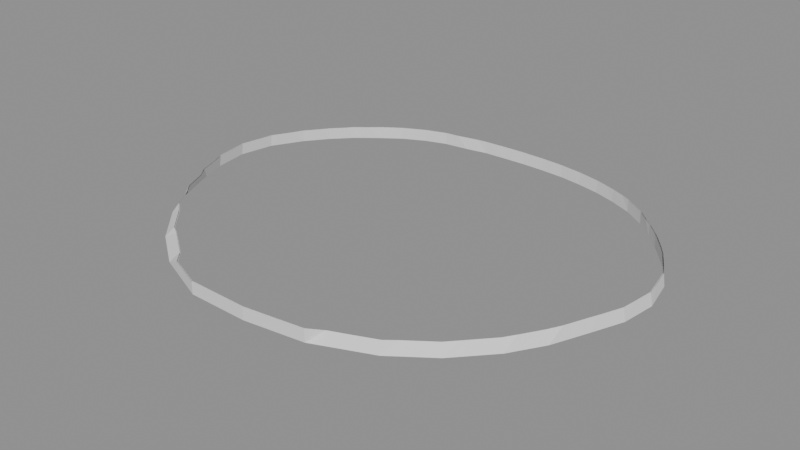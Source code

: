 # Source: hem-basis-author.blend  (saved by Blender 4.5.91; exported with 4.5.12 LTS)
import bpy
from mathutils import Matrix  # noqa: F401  (used for matrix-valued properties, if any)

bpy.ops.wm.read_factory_settings(use_empty=True)
scene = bpy.context.scene
scene.name = 'Scene'

# ---- meshes
me_basis = bpy.data.meshes.new('basis')
me_basis.from_pydata([(-0.1772, 0.0491, 0.7321), (-0.1684, 0.06029, 0.7321), (-0.1639, 0.06764, 0.7222), (-0.1782, 0.04937, 0.7222), (-0.1632, 0.06737, 0.7321), (-0.1539, 0.07712, 0.7321), (-0.1486, 0.08363, 0.7222), (-0.1482, 0.08342, 0.7322), (-0.1375, 0.09186, 0.7322), (-0.131, 0.09756, 0.7222), (-0.131, 0.0976, 0.7322), (-0.1206, 0.1051, 0.7322), (-0.1138, 0.1099, 0.7222), (-0.1137, 0.1097, 0.7322), (-0.1027, 0.1152, 0.7322), (-0.09569, 0.119, 0.7222), (-0.09549, 0.1187, 0.7322), (-0.08422, 0.1225, 0.7322), (-0.07701, 0.1251, 0.7222), (-0.07688, 0.1249, 0.7322), (-0.06459, 0.1264, 0.7322), (-0.05663, 0.1276, 0.7222), (-0.05686, 0.1281, 0.7322), (-0.04578, 0.1302, 0.7322), (-0.03825, 0.131, 0.7222), (-0.03828, 0.1311, 0.7322), (-0.0268, 0.1316, 0.7322), (-0.01915, 0.1317, 0.7222), (-0.0192, 0.1321, 0.7322), (-0.008072, 0.1324, 0.7322), (-0.0006303, 0.1322, 0.7222), (-0.0006316, 0.1325, 0.7322), (0.01102, 0.1322, 0.7322), (0.01877, 0.1317, 0.7222), (0.01881, 0.132, 0.7322), (0.03073, 0.1312, 0.7322), (0.03861, 0.1304, 0.7222), (0.03866, 0.1306, 0.7322), (0.04978, 0.1288, 0.7322), (0.0571, 0.1274, 0.7222), (0.05723, 0.1277, 0.7322), (0.06877, 0.125, 0.7322), (0.07626, 0.123, 0.7222), (0.07638, 0.1232, 0.7322), (0.08731, 0.1194, 0.7322), (0.09439, 0.1167, 0.7222), (0.09446, 0.1167, 0.7322), (0.1056, 0.1118, 0.7322), (0.1129, 0.1084, 0.7222), (0.1126, 0.1082, 0.7322), (0.1231, 0.101, 0.7322), (0.1303, 0.0966, 0.7222), (0.1299, 0.09629, 0.7322), (0.1391, 0.0872, 0.7322), (0.1456, 0.08159, 0.7222), (0.1455, 0.08152, 0.7322), (0.1545, 0.07206, 0.7322), (0.1605, 0.06597, 0.7222), (0.16, 0.06579, 0.7322), (0.1685, 0.05494, 0.7322), (0.1744, 0.04813, 0.7222), (0.1736, 0.04789, 0.7321), (0.1823, 0.03243, 0.7321), (0.1887, 0.02287, 0.7222), (0.1873, 0.0227, 0.7321), (0.191, 0.005248, 0.7321), (0.1947, -0.00546, 0.7222), (0.1929, -0.005412, 0.732), (0.1906, -0.0231, 0.732), (0.1908, -0.03403, 0.7222), (0.189, -0.03372, 0.732), (0.1823, -0.05022, 0.732), (0.1799, -0.06061, 0.7222), (0.178, -0.05996, 0.732), (0.1706, -0.07724, 0.732), (0.1681, -0.0883, 0.7222), (0.1646, -0.0865, 0.7314), (0.1542, -0.103, 0.7314), (0.152, -0.1138, 0.7222), (0.1478, -0.1107, 0.7307), (0.1303, -0.1298, 0.7307), (0.126, -0.142, 0.7222), (0.1217, -0.1373, 0.7299), (0.09969, -0.1532, 0.7299), (0.09478, -0.1645, 0.7222), (0.09111, -0.1581, 0.7289), (0.0574, -0.1721, 0.7289), (0.04944, -0.1833, 0.7222), (0.04944, -0.1833, 0.7322), (0.01924, -0.1874, 0.7322), (0.0007843, -0.1898, 0.7222), (0.0007843, -0.1898, 0.7322), (-0.03035, -0.1893, 0.7322), (-0.04944, -0.189, 0.7222), (-0.04944, -0.189, 0.7322), (-0.07857, -0.1772, 0.7322), (-0.09637, -0.17, 0.7222), (-0.09249, -0.1631, 0.7284), (-0.1175, -0.1453, 0.7284), (-0.129, -0.1467, 0.7222), (-0.1244, -0.1415, 0.7293), (-0.1442, -0.1201, 0.7293), (-0.1562, -0.1173, 0.7222), (-0.1516, -0.1139, 0.7303), (-0.1631, -0.09562, 0.7303), (-0.1729, -0.09094, 0.7222), (-0.1689, -0.08882, 0.7311), (-0.177, -0.06987, 0.7311), (-0.1852, -0.06222, 0.7222), (-0.1828, -0.06141, 0.7318), (-0.1888, -0.04406, 0.7318), (-0.1948, -0.03462, 0.7222), (-0.1932, -0.03433, 0.732), (-0.1956, -0.01626, 0.732), (-0.1987, -0.005492, 0.7222), (-0.1971, -0.005447, 0.732), (-0.1934, 0.01249, 0.732), (-0.1927, 0.0235, 0.7222), (-0.1912, 0.02331, 0.7321), (-0.1822, 0.03927, 0.7321)], [], [(0, 1, 2), (0, 2, 3), (1, 4, 2), (4, 5, 6), (4, 6, 2), (5, 7, 6), (7, 8, 9), (7, 9, 6), (8, 10, 9), (10, 11, 12), (10, 12, 9), (11, 13, 12), (13, 14, 15), (13, 15, 12), (14, 16, 15), (16, 17, 18), (16, 18, 15), (17, 19, 18), (19, 20, 21), (19, 21, 18), (20, 22, 21), (22, 23, 24), (22, 24, 21), (23, 25, 24), (25, 26, 27), (25, 27, 24), (26, 28, 27), (28, 29, 30), (28, 30, 27), (29, 31, 30), (31, 32, 33), (31, 33, 30), (32, 34, 33), (34, 35, 36), (34, 36, 33), (35, 37, 36), (37, 38, 39), (37, 39, 36), (38, 40, 39), (40, 41, 42), (40, 42, 39), (41, 43, 42), (43, 44, 45), (43, 45, 42), (44, 46, 45), (46, 47, 48), (46, 48, 45), (47, 49, 48), (49, 50, 51), (49, 51, 48), (50, 52, 51), (52, 53, 54), (52, 54, 51), (53, 55, 54), (55, 56, 57), (55, 57, 54), (56, 58, 57), (58, 59, 60), (58, 60, 57), (59, 61, 60), (61, 62, 63), (61, 63, 60), (62, 64, 63), (64, 65, 66), (64, 66, 63), (65, 67, 66), (67, 68, 69), (67, 69, 66), (68, 70, 69), (70, 71, 72), (70, 72, 69), (71, 73, 72), (73, 74, 75), (73, 75, 72), (74, 76, 75), (76, 77, 78), (76, 78, 75), (77, 79, 78), (79, 80, 81), (79, 81, 78), (80, 82, 81), (82, 83, 84), (82, 84, 81), (83, 85, 84), (85, 86, 87), (85, 87, 84), (86, 88, 87), (88, 89, 90), (88, 90, 87), (89, 91, 90), (91, 92, 93), (91, 93, 90), (92, 94, 93), (94, 95, 96), (94, 96, 93), (95, 97, 96), (97, 98, 99), (97, 99, 96), (98, 100, 99), (100, 101, 102), (100, 102, 99), (101, 103, 102), (103, 104, 105), (103, 105, 102), (104, 106, 105), (106, 107, 108), (106, 108, 105), (107, 109, 108), (109, 110, 111), (109, 111, 108), (110, 112, 111), (112, 113, 114), (112, 114, 111), (113, 115, 114), (115, 116, 117), (115, 117, 114), (116, 118, 117), (118, 119, 3), (118, 3, 117), (119, 0, 3)])
me_basis.update()

# ---- objects
ob_basis = bpy.data.objects.new('basis', me_basis)

# ---- transforms, parenting, visibility, modifiers, constraints
ob_basis.location = (0.0, 0.0, 0.0)
_m = ob_basis.modifiers.new('ActualFacetedHemReturn', 'SOLIDIFY')
_m.thickness = 0.0008
_m.use_rim = False
_m.use_even_offset = True
_m.use_quality_normals = True

# ---- collection membership
scene.collection.objects.link(ob_basis)

# ---- scene / render settings (as saved in the file)
scene.frame_start = 1; scene.frame_end = 250; scene.frame_set(1)
scene.render.engine = 'BLENDER_EEVEE_NEXT'
bpy.context.view_layer.update()

# ---- added for rendering (the .blend has no active camera and no usable light): camera, sun + grey world if the file has none
cam_auto = bpy.data.cameras.new('AutoCamera')
cam_auto.lens = 50.0
cam_auto.sensor_width = 36.0
cam_auto.clip_end = 1000.0
ob_auto_camera = bpy.data.objects.new('AutoCamera', cam_auto)
scene.collection.objects.link(ob_auto_camera)
ob_auto_camera.location = (0.468623, -0.593464, 1.10342)
ob_auto_camera.rotation_euler = (1.09748, -7.21219e-08, 0.694738)
scene.camera = ob_auto_camera
light_auto_sun = bpy.data.lights.new('AutoSun', 'SUN')
light_auto_sun.energy = 3.0
light_auto_sun.angle = 0.0523599
ob_auto_sun = bpy.data.objects.new('AutoSun', light_auto_sun)
scene.collection.objects.link(ob_auto_sun)
ob_auto_sun.rotation_euler = (0.872665, 0.174533, 0.523599)
if scene.world is None:
    world_auto = bpy.data.worlds.new('AutoWorld')
    world_auto.color = (0.3, 0.3, 0.3)
    scene.world = world_auto
bpy.context.view_layer.update()
